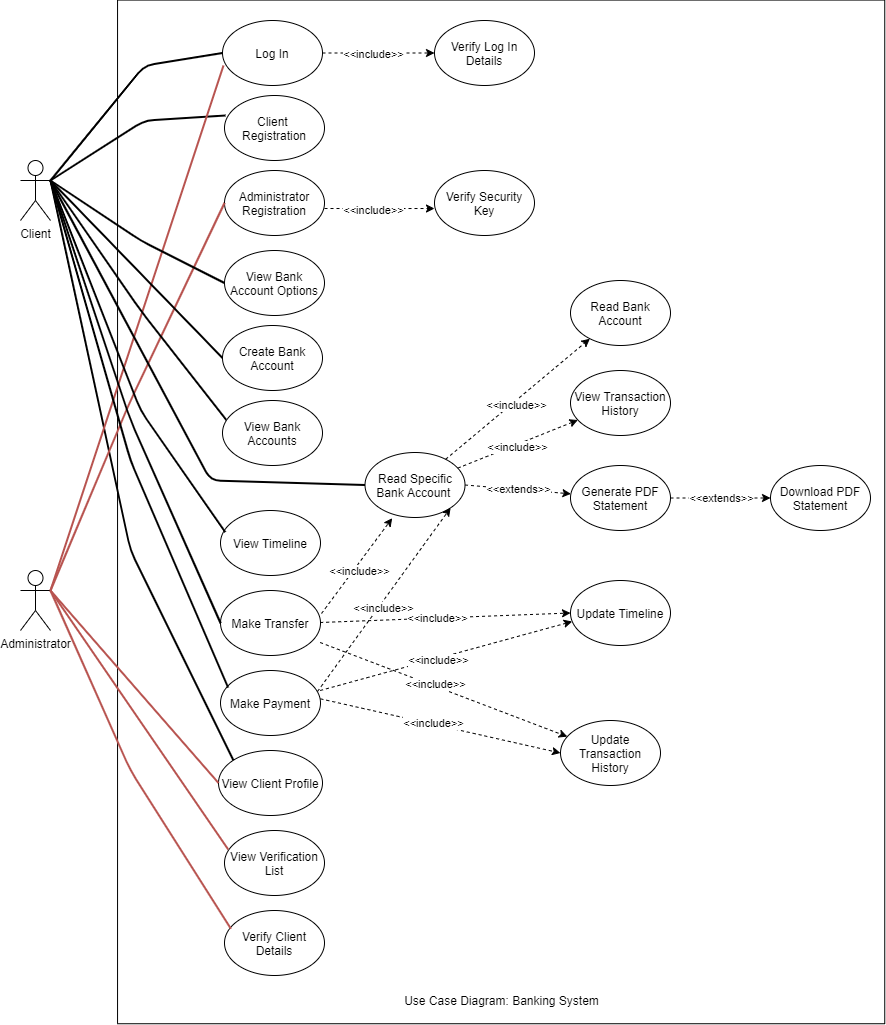

The diagram above was exported from draw.io. Its source (the exported page's mxGraphModel, read from the mxfile embedded in the PNG):
<mxGraphModel dx="1108" dy="482" grid="1" gridSize="10" guides="1" tooltips="1" connect="1" arrows="1" fold="1" page="1" pageScale="1" pageWidth="827" pageHeight="1169" math="0" shadow="0">
  <root>
    <mxCell id="0" />
    <mxCell id="1" parent="0" />
    <mxCell id="4Y9FbF98AaK-WSTYp1Kf-1" value="" style="rounded=0;whiteSpace=wrap;html=1;rotation=90;" parent="1" vertex="1">
      <mxGeometry x="68.82" y="227.79999999999998" width="1023.67" height="767.2" as="geometry" />
    </mxCell>
    <mxCell id="4Y9FbF98AaK-WSTYp1Kf-2" value="Client" style="shape=umlActor;verticalLabelPosition=bottom;labelBackgroundColor=#ffffff;verticalAlign=top;html=1;outlineConnect=0;" parent="1" vertex="1">
      <mxGeometry x="100" y="260" width="30" height="60" as="geometry" />
    </mxCell>
    <mxCell id="4Y9FbF98AaK-WSTYp1Kf-3" value="Administrator" style="shape=umlActor;verticalLabelPosition=bottom;labelBackgroundColor=#ffffff;verticalAlign=top;html=1;outlineConnect=0;" parent="1" vertex="1">
      <mxGeometry x="100" y="670" width="30" height="60" as="geometry" />
    </mxCell>
    <mxCell id="4Y9FbF98AaK-WSTYp1Kf-4" value="Log In" style="ellipse;whiteSpace=wrap;html=1;" parent="1" vertex="1">
      <mxGeometry x="302" y="120" width="100" height="65" as="geometry" />
    </mxCell>
    <mxCell id="4Y9FbF98AaK-WSTYp1Kf-6" value="View Client Profile" style="ellipse;whiteSpace=wrap;html=1;" parent="1" vertex="1">
      <mxGeometry x="298" y="850" width="104" height="65" as="geometry" />
    </mxCell>
    <mxCell id="4Y9FbF98AaK-WSTYp1Kf-7" value="Verify Client Details" style="ellipse;whiteSpace=wrap;html=1;" parent="1" vertex="1">
      <mxGeometry x="304" y="1010" width="100" height="65" as="geometry" />
    </mxCell>
    <mxCell id="4Y9FbF98AaK-WSTYp1Kf-8" value="Verify Log In Details" style="ellipse;whiteSpace=wrap;html=1;" parent="1" vertex="1">
      <mxGeometry x="514" y="120" width="100" height="65" as="geometry" />
    </mxCell>
    <mxCell id="4Y9FbF98AaK-WSTYp1Kf-9" value="Client &lt;br&gt;Registration" style="ellipse;whiteSpace=wrap;html=1;" parent="1" vertex="1">
      <mxGeometry x="304" y="195" width="100" height="65" as="geometry" />
    </mxCell>
    <mxCell id="4Y9FbF98AaK-WSTYp1Kf-10" value="Administrator Registration" style="ellipse;whiteSpace=wrap;html=1;" parent="1" vertex="1">
      <mxGeometry x="304" y="270" width="100" height="65" as="geometry" />
    </mxCell>
    <mxCell id="4Y9FbF98AaK-WSTYp1Kf-15" value="" style="endArrow=none;html=1;entryX=0;entryY=0.5;entryDx=0;entryDy=0;strokeWidth=2;exitX=1;exitY=0.3333333333333333;exitDx=0;exitDy=0;exitPerimeter=0;" parent="1" source="4Y9FbF98AaK-WSTYp1Kf-2" target="4Y9FbF98AaK-WSTYp1Kf-4" edge="1">
      <mxGeometry width="50" height="50" relative="1" as="geometry">
        <mxPoint x="144" y="205" as="sourcePoint" />
        <mxPoint x="194" y="155" as="targetPoint" />
        <Array as="points">
          <mxPoint x="224" y="165" />
        </Array>
      </mxGeometry>
    </mxCell>
    <mxCell id="4Y9FbF98AaK-WSTYp1Kf-16" value="" style="endArrow=none;html=1;entryX=0.01;entryY=0.308;entryDx=0;entryDy=0;strokeWidth=2;entryPerimeter=0;exitX=1;exitY=0.3333333333333333;exitDx=0;exitDy=0;exitPerimeter=0;" parent="1" source="4Y9FbF98AaK-WSTYp1Kf-2" target="4Y9FbF98AaK-WSTYp1Kf-9" edge="1">
      <mxGeometry width="50" height="50" relative="1" as="geometry">
        <mxPoint x="170" y="220" as="sourcePoint" />
        <mxPoint x="304" y="277.5" as="targetPoint" />
        <Array as="points">
          <mxPoint x="224" y="220" />
        </Array>
      </mxGeometry>
    </mxCell>
    <mxCell id="4Y9FbF98AaK-WSTYp1Kf-17" value="" style="endArrow=none;html=1;entryX=0;entryY=0;entryDx=0;entryDy=0;strokeWidth=2;exitX=1;exitY=0.3333333333333333;exitDx=0;exitDy=0;exitPerimeter=0;" parent="1" source="4Y9FbF98AaK-WSTYp1Kf-2" target="4Y9FbF98AaK-WSTYp1Kf-6" edge="1">
      <mxGeometry width="50" height="50" relative="1" as="geometry">
        <mxPoint x="110" y="340" as="sourcePoint" />
        <mxPoint x="194" y="155" as="targetPoint" />
        <Array as="points">
          <mxPoint x="210" y="650" />
        </Array>
      </mxGeometry>
    </mxCell>
    <mxCell id="4Y9FbF98AaK-WSTYp1Kf-18" value="" style="endArrow=none;html=1;entryX=0.01;entryY=0.692;entryDx=0;entryDy=0;strokeWidth=2;fillColor=#f8cecc;strokeColor=#b85450;exitX=1;exitY=0.3333333333333333;exitDx=0;exitDy=0;exitPerimeter=0;entryPerimeter=0;" parent="1" source="4Y9FbF98AaK-WSTYp1Kf-3" target="4Y9FbF98AaK-WSTYp1Kf-4" edge="1">
      <mxGeometry width="50" height="50" relative="1" as="geometry">
        <mxPoint x="144" y="465" as="sourcePoint" />
        <mxPoint x="194" y="415" as="targetPoint" />
        <Array as="points" />
      </mxGeometry>
    </mxCell>
    <mxCell id="4Y9FbF98AaK-WSTYp1Kf-19" value="" style="endArrow=none;html=1;strokeWidth=2;fillColor=#f8cecc;strokeColor=#b85450;exitX=1;exitY=0.3333333333333333;exitDx=0;exitDy=0;exitPerimeter=0;entryX=0;entryY=0.5;entryDx=0;entryDy=0;" parent="1" source="4Y9FbF98AaK-WSTYp1Kf-3" target="4Y9FbF98AaK-WSTYp1Kf-10" edge="1">
      <mxGeometry width="50" height="50" relative="1" as="geometry">
        <mxPoint x="144" y="465" as="sourcePoint" />
        <mxPoint x="318.3716590275794" y="300.3021382223492" as="targetPoint" />
        <Array as="points">
          <mxPoint x="210" y="500" />
        </Array>
      </mxGeometry>
    </mxCell>
    <mxCell id="4Y9FbF98AaK-WSTYp1Kf-20" value="" style="endArrow=none;html=1;exitX=0.063;exitY=0.282;exitDx=0;exitDy=0;strokeWidth=2;fillColor=#f8cecc;strokeColor=#b85450;entryX=1;entryY=0.3333333333333333;entryDx=0;entryDy=0;entryPerimeter=0;exitPerimeter=0;" parent="1" source="4Y9FbF98AaK-WSTYp1Kf-7" target="4Y9FbF98AaK-WSTYp1Kf-3" edge="1">
      <mxGeometry width="50" height="50" relative="1" as="geometry">
        <mxPoint x="364" y="425" as="sourcePoint" />
        <mxPoint x="144" y="465" as="targetPoint" />
        <Array as="points">
          <mxPoint x="210" y="870" />
        </Array>
      </mxGeometry>
    </mxCell>
    <mxCell id="4Y9FbF98AaK-WSTYp1Kf-21" value="" style="endArrow=none;html=1;entryX=0;entryY=0.5;entryDx=0;entryDy=0;strokeWidth=2;fillColor=#f8cecc;strokeColor=#b85450;exitX=1;exitY=0.3333333333333333;exitDx=0;exitDy=0;exitPerimeter=0;" parent="1" source="4Y9FbF98AaK-WSTYp1Kf-3" target="4Y9FbF98AaK-WSTYp1Kf-6" edge="1">
      <mxGeometry width="50" height="50" relative="1" as="geometry">
        <mxPoint x="144" y="465" as="sourcePoint" />
        <mxPoint x="194" y="415" as="targetPoint" />
        <Array as="points" />
      </mxGeometry>
    </mxCell>
    <mxCell id="4Y9FbF98AaK-WSTYp1Kf-22" value="" style="endArrow=classic;dashed=1;html=1;entryX=0;entryY=0.5;entryDx=0;entryDy=0;exitX=1;exitY=0.5;exitDx=0;exitDy=0;endFill=1;" parent="1" source="4Y9FbF98AaK-WSTYp1Kf-4" target="4Y9FbF98AaK-WSTYp1Kf-8" edge="1">
      <mxGeometry width="50" height="50" relative="1" as="geometry">
        <mxPoint x="404" y="175" as="sourcePoint" />
        <mxPoint x="454" y="125" as="targetPoint" />
      </mxGeometry>
    </mxCell>
    <mxCell id="4Y9FbF98AaK-WSTYp1Kf-23" value="&amp;lt;&amp;lt;include&amp;gt;&amp;gt;" style="edgeLabel;html=1;align=center;verticalAlign=middle;resizable=0;points=[];" parent="4Y9FbF98AaK-WSTYp1Kf-22" vertex="1" connectable="0">
      <mxGeometry x="-0.1049" y="-1" relative="1" as="geometry">
        <mxPoint as="offset" />
      </mxGeometry>
    </mxCell>
    <mxCell id="4Y9FbF98AaK-WSTYp1Kf-24" value="Verify Security Key&lt;br&gt;" style="ellipse;whiteSpace=wrap;html=1;" parent="1" vertex="1">
      <mxGeometry x="514" y="270" width="100" height="65" as="geometry" />
    </mxCell>
    <mxCell id="4Y9FbF98AaK-WSTYp1Kf-25" value="" style="endArrow=classic;dashed=1;html=1;entryX=0;entryY=0.585;entryDx=0;entryDy=0;endFill=1;entryPerimeter=0;" parent="1" target="4Y9FbF98AaK-WSTYp1Kf-24" edge="1">
      <mxGeometry width="50" height="50" relative="1" as="geometry">
        <mxPoint x="404" y="308.01" as="sourcePoint" />
        <mxPoint x="378" y="260.01" as="targetPoint" />
      </mxGeometry>
    </mxCell>
    <mxCell id="4Y9FbF98AaK-WSTYp1Kf-26" value="&amp;lt;&amp;lt;include&amp;gt;&amp;gt;" style="edgeLabel;html=1;align=center;verticalAlign=middle;resizable=0;points=[];" parent="4Y9FbF98AaK-WSTYp1Kf-25" vertex="1" connectable="0">
      <mxGeometry x="-0.1049" y="-1" relative="1" as="geometry">
        <mxPoint as="offset" />
      </mxGeometry>
    </mxCell>
    <mxCell id="4Y9FbF98AaK-WSTYp1Kf-27" value="Use Case Diagram: Banking System" style="text;html=1;align=center;verticalAlign=middle;resizable=0;points=[];autosize=1;" parent="1" vertex="1">
      <mxGeometry x="475.65999999999997" y="1090" width="210" height="20" as="geometry" />
    </mxCell>
    <mxCell id="Z27QL9iDEDg-XLWW7Rdq-3" value="View Bank Account Options" style="ellipse;whiteSpace=wrap;html=1;" parent="1" vertex="1">
      <mxGeometry x="304" y="350" width="100" height="65" as="geometry" />
    </mxCell>
    <mxCell id="Z27QL9iDEDg-XLWW7Rdq-4" value="" style="endArrow=none;html=1;entryX=0;entryY=0.5;entryDx=0;entryDy=0;strokeWidth=2;exitX=1;exitY=0.3333333333333333;exitDx=0;exitDy=0;exitPerimeter=0;" parent="1" source="4Y9FbF98AaK-WSTYp1Kf-2" target="Z27QL9iDEDg-XLWW7Rdq-3" edge="1">
      <mxGeometry width="50" height="50" relative="1" as="geometry">
        <mxPoint x="180" y="230" as="sourcePoint" />
        <mxPoint x="349.88" y="577.5" as="targetPoint" />
        <Array as="points">
          <mxPoint x="220" y="340" />
        </Array>
      </mxGeometry>
    </mxCell>
    <mxCell id="Z27QL9iDEDg-XLWW7Rdq-6" value="View Bank Accounts" style="ellipse;whiteSpace=wrap;html=1;" parent="1" vertex="1">
      <mxGeometry x="302" y="500" width="100" height="65" as="geometry" />
    </mxCell>
    <mxCell id="Z27QL9iDEDg-XLWW7Rdq-7" value="" style="endArrow=none;html=1;entryX=0.037;entryY=0.297;entryDx=0;entryDy=0;strokeWidth=2;exitX=1;exitY=0.3333333333333333;exitDx=0;exitDy=0;exitPerimeter=0;entryPerimeter=0;" parent="1" source="4Y9FbF98AaK-WSTYp1Kf-2" target="Z27QL9iDEDg-XLWW7Rdq-6" edge="1">
      <mxGeometry width="50" height="50" relative="1" as="geometry">
        <mxPoint x="154" y="270" as="sourcePoint" />
        <mxPoint x="314" y="497.5" as="targetPoint" />
        <Array as="points">
          <mxPoint x="220" y="410" />
        </Array>
      </mxGeometry>
    </mxCell>
    <mxCell id="Z27QL9iDEDg-XLWW7Rdq-10" value="" style="endArrow=none;html=1;strokeWidth=2;exitX=1;exitY=0.3333333333333333;exitDx=0;exitDy=0;exitPerimeter=0;entryX=0;entryY=0.5;entryDx=0;entryDy=0;" parent="1" source="4Y9FbF98AaK-WSTYp1Kf-2" target="Z27QL9iDEDg-XLWW7Rdq-12" edge="1">
      <mxGeometry width="50" height="50" relative="1" as="geometry">
        <mxPoint x="160" y="290" as="sourcePoint" />
        <mxPoint x="310" y="520" as="targetPoint" />
        <Array as="points" />
      </mxGeometry>
    </mxCell>
    <mxCell id="Z27QL9iDEDg-XLWW7Rdq-12" value="Create Bank Account" style="ellipse;whiteSpace=wrap;html=1;" parent="1" vertex="1">
      <mxGeometry x="302" y="425" width="100" height="65" as="geometry" />
    </mxCell>
    <mxCell id="naFitGCs8VQdUD6Xatz7-1" value="View Verification List" style="ellipse;whiteSpace=wrap;html=1;" parent="1" vertex="1">
      <mxGeometry x="304" y="930" width="100" height="65" as="geometry" />
    </mxCell>
    <mxCell id="naFitGCs8VQdUD6Xatz7-2" value="" style="endArrow=none;html=1;exitX=0.037;exitY=0.292;exitDx=0;exitDy=0;strokeWidth=2;fillColor=#f8cecc;strokeColor=#b85450;entryX=1;entryY=0.3333333333333333;entryDx=0;entryDy=0;entryPerimeter=0;exitPerimeter=0;" parent="1" source="naFitGCs8VQdUD6Xatz7-1" target="4Y9FbF98AaK-WSTYp1Kf-3" edge="1">
      <mxGeometry width="50" height="50" relative="1" as="geometry">
        <mxPoint x="314" y="812.5" as="sourcePoint" />
        <mxPoint x="154" y="475" as="targetPoint" />
        <Array as="points" />
      </mxGeometry>
    </mxCell>
    <mxCell id="zDRScwy66Emc8Lc5VdUV-3" value="Read Specific Bank Account&amp;nbsp;" style="ellipse;whiteSpace=wrap;html=1;" parent="1" vertex="1">
      <mxGeometry x="444.51" y="552" width="100" height="65" as="geometry" />
    </mxCell>
    <mxCell id="zDRScwy66Emc8Lc5VdUV-4" value="View Timeline" style="ellipse;whiteSpace=wrap;html=1;" parent="1" vertex="1">
      <mxGeometry x="300" y="610" width="100" height="65" as="geometry" />
    </mxCell>
    <mxCell id="zDRScwy66Emc8Lc5VdUV-5" value="" style="endArrow=none;html=1;entryX=0;entryY=0.5;entryDx=0;entryDy=0;strokeWidth=2;exitX=1;exitY=0.3333333333333333;exitDx=0;exitDy=0;exitPerimeter=0;" parent="1" source="4Y9FbF98AaK-WSTYp1Kf-2" target="zDRScwy66Emc8Lc5VdUV-3" edge="1">
      <mxGeometry width="50" height="50" relative="1" as="geometry">
        <mxPoint x="140" y="290" as="sourcePoint" />
        <mxPoint x="313.70000000000005" y="509.30500000000006" as="targetPoint" />
        <Array as="points">
          <mxPoint x="290" y="580" />
        </Array>
      </mxGeometry>
    </mxCell>
    <mxCell id="zDRScwy66Emc8Lc5VdUV-6" value="" style="endArrow=none;html=1;entryX=0.047;entryY=0.333;entryDx=0;entryDy=0;strokeWidth=2;exitX=1;exitY=0.3333333333333333;exitDx=0;exitDy=0;exitPerimeter=0;entryPerimeter=0;" parent="1" source="4Y9FbF98AaK-WSTYp1Kf-2" target="zDRScwy66Emc8Lc5VdUV-4" edge="1">
      <mxGeometry width="50" height="50" relative="1" as="geometry">
        <mxPoint x="150" y="300" as="sourcePoint" />
        <mxPoint x="323.70000000000005" y="519.3050000000001" as="targetPoint" />
        <Array as="points">
          <mxPoint x="220" y="510" />
        </Array>
      </mxGeometry>
    </mxCell>
    <mxCell id="zDRScwy66Emc8Lc5VdUV-7" value="Read Bank Account" style="ellipse;whiteSpace=wrap;html=1;" parent="1" vertex="1">
      <mxGeometry x="650" y="380" width="100" height="65" as="geometry" />
    </mxCell>
    <mxCell id="zDRScwy66Emc8Lc5VdUV-8" value="" style="endArrow=classic;dashed=1;html=1;endFill=1;" parent="1" source="zDRScwy66Emc8Lc5VdUV-3" target="zDRScwy66Emc8Lc5VdUV-7" edge="1">
      <mxGeometry width="50" height="50" relative="1" as="geometry">
        <mxPoint x="400" y="582.21" as="sourcePoint" />
        <mxPoint x="510" y="582" as="targetPoint" />
      </mxGeometry>
    </mxCell>
    <mxCell id="zDRScwy66Emc8Lc5VdUV-9" value="&amp;lt;&amp;lt;include&amp;gt;&amp;gt;" style="edgeLabel;html=1;align=center;verticalAlign=middle;resizable=0;points=[];" parent="zDRScwy66Emc8Lc5VdUV-8" vertex="1" connectable="0">
      <mxGeometry x="-0.1049" y="-1" relative="1" as="geometry">
        <mxPoint x="5" y="-1" as="offset" />
      </mxGeometry>
    </mxCell>
    <mxCell id="6c39Z4GTajAuyPct5vFU-2" value="Make Payment" style="ellipse;whiteSpace=wrap;html=1;" parent="1" vertex="1">
      <mxGeometry x="300" y="770" width="100" height="65" as="geometry" />
    </mxCell>
    <mxCell id="6c39Z4GTajAuyPct5vFU-3" value="Make Transfer" style="ellipse;whiteSpace=wrap;html=1;" parent="1" vertex="1">
      <mxGeometry x="300" y="690" width="100" height="65" as="geometry" />
    </mxCell>
    <mxCell id="6c39Z4GTajAuyPct5vFU-8" value="" style="endArrow=none;html=1;entryX=0.077;entryY=0.262;entryDx=0;entryDy=0;strokeWidth=2;exitX=1;exitY=0.3333333333333333;exitDx=0;exitDy=0;exitPerimeter=0;entryPerimeter=0;" parent="1" source="4Y9FbF98AaK-WSTYp1Kf-2" target="6c39Z4GTajAuyPct5vFU-2" edge="1">
      <mxGeometry width="50" height="50" relative="1" as="geometry">
        <mxPoint x="140" y="290" as="sourcePoint" />
        <mxPoint x="313.70000000000005" y="871.645" as="targetPoint" />
        <Array as="points">
          <mxPoint x="210" y="560" />
        </Array>
      </mxGeometry>
    </mxCell>
    <mxCell id="6c39Z4GTajAuyPct5vFU-9" value="" style="endArrow=none;html=1;strokeWidth=2;exitX=1;exitY=0.3333333333333333;exitDx=0;exitDy=0;exitPerimeter=0;entryX=0;entryY=0.5;entryDx=0;entryDy=0;" parent="1" source="4Y9FbF98AaK-WSTYp1Kf-2" target="6c39Z4GTajAuyPct5vFU-3" edge="1">
      <mxGeometry width="50" height="50" relative="1" as="geometry">
        <mxPoint x="150" y="300" as="sourcePoint" />
        <mxPoint x="307" y="713" as="targetPoint" />
        <Array as="points">
          <mxPoint x="210" y="520" />
        </Array>
      </mxGeometry>
    </mxCell>
    <mxCell id="6c39Z4GTajAuyPct5vFU-11" value="Update Timeline" style="ellipse;whiteSpace=wrap;html=1;" parent="1" vertex="1">
      <mxGeometry x="650" y="680" width="100" height="65" as="geometry" />
    </mxCell>
    <mxCell id="6c39Z4GTajAuyPct5vFU-12" value="Update Transaction History" style="ellipse;whiteSpace=wrap;html=1;" parent="1" vertex="1">
      <mxGeometry x="640" y="820" width="100" height="65" as="geometry" />
    </mxCell>
    <mxCell id="6c39Z4GTajAuyPct5vFU-18" value="" style="endArrow=classic;dashed=1;html=1;endFill=1;entryX=0;entryY=0.5;entryDx=0;entryDy=0;" parent="1" target="6c39Z4GTajAuyPct5vFU-11" edge="1">
      <mxGeometry width="50" height="50" relative="1" as="geometry">
        <mxPoint x="399.6700000000002" y="722" as="sourcePoint" />
        <mxPoint x="505.15999999999997" y="722" as="targetPoint" />
      </mxGeometry>
    </mxCell>
    <mxCell id="6c39Z4GTajAuyPct5vFU-19" value="&amp;lt;&amp;lt;include&amp;gt;&amp;gt;" style="edgeLabel;html=1;align=center;verticalAlign=middle;resizable=0;points=[];" parent="6c39Z4GTajAuyPct5vFU-18" vertex="1" connectable="0">
      <mxGeometry x="-0.1049" y="-1" relative="1" as="geometry">
        <mxPoint x="5" y="-1" as="offset" />
      </mxGeometry>
    </mxCell>
    <mxCell id="6c39Z4GTajAuyPct5vFU-20" value="" style="endArrow=classic;dashed=1;html=1;endFill=1;entryX=0;entryY=0.5;entryDx=0;entryDy=0;" parent="1" target="6c39Z4GTajAuyPct5vFU-12" edge="1">
      <mxGeometry width="50" height="50" relative="1" as="geometry">
        <mxPoint x="400.00000000000006" y="798.34" as="sourcePoint" />
        <mxPoint x="559.9499999999999" y="790.0000000000001" as="targetPoint" />
      </mxGeometry>
    </mxCell>
    <mxCell id="6c39Z4GTajAuyPct5vFU-21" value="&amp;lt;&amp;lt;include&amp;gt;&amp;gt;" style="edgeLabel;html=1;align=center;verticalAlign=middle;resizable=0;points=[];" parent="6c39Z4GTajAuyPct5vFU-20" vertex="1" connectable="0">
      <mxGeometry x="-0.1049" y="-1" relative="1" as="geometry">
        <mxPoint x="5" y="-1" as="offset" />
      </mxGeometry>
    </mxCell>
    <mxCell id="6c39Z4GTajAuyPct5vFU-22" value="" style="endArrow=classic;dashed=1;html=1;endFill=1;entryX=0.017;entryY=0.631;entryDx=0;entryDy=0;entryPerimeter=0;" parent="1" target="6c39Z4GTajAuyPct5vFU-11" edge="1">
      <mxGeometry width="50" height="50" relative="1" as="geometry">
        <mxPoint x="399.6700000000001" y="790" as="sourcePoint" />
        <mxPoint x="630" y="790.5" as="targetPoint" />
      </mxGeometry>
    </mxCell>
    <mxCell id="6c39Z4GTajAuyPct5vFU-23" value="&amp;lt;&amp;lt;include&amp;gt;&amp;gt;" style="edgeLabel;html=1;align=center;verticalAlign=middle;resizable=0;points=[];" parent="6c39Z4GTajAuyPct5vFU-22" vertex="1" connectable="0">
      <mxGeometry x="-0.1049" y="-1" relative="1" as="geometry">
        <mxPoint x="5" y="-1" as="offset" />
      </mxGeometry>
    </mxCell>
    <mxCell id="6c39Z4GTajAuyPct5vFU-24" value="" style="endArrow=classic;dashed=1;html=1;endFill=1;" parent="1" target="6c39Z4GTajAuyPct5vFU-12" edge="1">
      <mxGeometry width="50" height="50" relative="1" as="geometry">
        <mxPoint x="399.6700000000001" y="742" as="sourcePoint" />
        <mxPoint x="630" y="742.5" as="targetPoint" />
      </mxGeometry>
    </mxCell>
    <mxCell id="6c39Z4GTajAuyPct5vFU-25" value="&amp;lt;&amp;lt;include&amp;gt;&amp;gt;" style="edgeLabel;html=1;align=center;verticalAlign=middle;resizable=0;points=[];" parent="6c39Z4GTajAuyPct5vFU-24" vertex="1" connectable="0">
      <mxGeometry x="-0.1049" y="-1" relative="1" as="geometry">
        <mxPoint x="5" y="-1" as="offset" />
      </mxGeometry>
    </mxCell>
    <mxCell id="6c39Z4GTajAuyPct5vFU-26" value="" style="endArrow=classic;dashed=1;html=1;endFill=1;entryX=0.272;entryY=1.01;entryDx=0;entryDy=0;entryPerimeter=0;exitX=1.01;exitY=0.354;exitDx=0;exitDy=0;exitPerimeter=0;" parent="1" source="6c39Z4GTajAuyPct5vFU-3" target="zDRScwy66Emc8Lc5VdUV-3" edge="1">
      <mxGeometry width="50" height="50" relative="1" as="geometry">
        <mxPoint x="409.6700000000001" y="732" as="sourcePoint" />
        <mxPoint x="660" y="722.5" as="targetPoint" />
      </mxGeometry>
    </mxCell>
    <mxCell id="6c39Z4GTajAuyPct5vFU-27" value="&amp;lt;&amp;lt;include&amp;gt;&amp;gt;" style="edgeLabel;html=1;align=center;verticalAlign=middle;resizable=0;points=[];" parent="6c39Z4GTajAuyPct5vFU-26" vertex="1" connectable="0">
      <mxGeometry x="-0.1049" y="-1" relative="1" as="geometry">
        <mxPoint x="5" y="-1" as="offset" />
      </mxGeometry>
    </mxCell>
    <mxCell id="6c39Z4GTajAuyPct5vFU-28" value="" style="endArrow=classic;dashed=1;html=1;endFill=1;entryX=1;entryY=1;entryDx=0;entryDy=0;exitX=0.97;exitY=0.323;exitDx=0;exitDy=0;exitPerimeter=0;" parent="1" source="6c39Z4GTajAuyPct5vFU-2" target="zDRScwy66Emc8Lc5VdUV-3" edge="1">
      <mxGeometry width="50" height="50" relative="1" as="geometry">
        <mxPoint x="419.6700000000001" y="742" as="sourcePoint" />
        <mxPoint x="670" y="732.5" as="targetPoint" />
      </mxGeometry>
    </mxCell>
    <mxCell id="6c39Z4GTajAuyPct5vFU-29" value="&amp;lt;&amp;lt;include&amp;gt;&amp;gt;" style="edgeLabel;html=1;align=center;verticalAlign=middle;resizable=0;points=[];" parent="6c39Z4GTajAuyPct5vFU-28" vertex="1" connectable="0">
      <mxGeometry x="-0.1049" y="-1" relative="1" as="geometry">
        <mxPoint x="5" y="-1" as="offset" />
      </mxGeometry>
    </mxCell>
    <mxCell id="YqX0daLrhkNyczar1nFs-1" value="View Transaction History" style="ellipse;whiteSpace=wrap;html=1;" parent="1" vertex="1">
      <mxGeometry x="650" y="470" width="100" height="65" as="geometry" />
    </mxCell>
    <mxCell id="YqX0daLrhkNyczar1nFs-2" value="" style="endArrow=classic;dashed=1;html=1;endFill=1;" parent="1" source="zDRScwy66Emc8Lc5VdUV-3" target="YqX0daLrhkNyczar1nFs-1" edge="1">
      <mxGeometry width="50" height="50" relative="1" as="geometry">
        <mxPoint x="544.5079692250193" y="660.8806092324942" as="sourcePoint" />
        <mxPoint x="514.6" y="672" as="targetPoint" />
      </mxGeometry>
    </mxCell>
    <mxCell id="YqX0daLrhkNyczar1nFs-3" value="&amp;lt;&amp;lt;include&amp;gt;&amp;gt;" style="edgeLabel;html=1;align=center;verticalAlign=middle;resizable=0;points=[];" parent="YqX0daLrhkNyczar1nFs-2" vertex="1" connectable="0">
      <mxGeometry x="-0.1049" y="-1" relative="1" as="geometry">
        <mxPoint x="5" y="-1" as="offset" />
      </mxGeometry>
    </mxCell>
    <mxCell id="sdmZJfy1HXTLbnnYctxp-2" value="Generate PDF Statement" style="ellipse;whiteSpace=wrap;html=1;" parent="1" vertex="1">
      <mxGeometry x="650" y="565" width="100" height="65" as="geometry" />
    </mxCell>
    <mxCell id="sdmZJfy1HXTLbnnYctxp-3" value="" style="endArrow=classic;dashed=1;html=1;endFill=1;exitX=1;exitY=0.5;exitDx=0;exitDy=0;" parent="1" source="zDRScwy66Emc8Lc5VdUV-3" target="sdmZJfy1HXTLbnnYctxp-2" edge="1">
      <mxGeometry width="50" height="50" relative="1" as="geometry">
        <mxPoint x="537.2371564494435" y="660.2101357236764" as="sourcePoint" />
        <mxPoint x="514.6" y="764.59" as="targetPoint" />
      </mxGeometry>
    </mxCell>
    <mxCell id="sdmZJfy1HXTLbnnYctxp-4" value="&amp;lt;&amp;lt;extends&amp;gt;&amp;gt;" style="edgeLabel;html=1;align=center;verticalAlign=middle;resizable=0;points=[];" parent="sdmZJfy1HXTLbnnYctxp-3" vertex="1" connectable="0">
      <mxGeometry x="-0.1049" y="-1" relative="1" as="geometry">
        <mxPoint x="5" y="-1" as="offset" />
      </mxGeometry>
    </mxCell>
    <mxCell id="sdmZJfy1HXTLbnnYctxp-5" value="Download PDF Statement" style="ellipse;whiteSpace=wrap;html=1;" parent="1" vertex="1">
      <mxGeometry x="850" y="565" width="100" height="65" as="geometry" />
    </mxCell>
    <mxCell id="sdmZJfy1HXTLbnnYctxp-6" value="" style="endArrow=classic;dashed=1;html=1;endFill=1;exitX=1;exitY=0.5;exitDx=0;exitDy=0;entryX=0;entryY=0.5;entryDx=0;entryDy=0;" parent="1" source="sdmZJfy1HXTLbnnYctxp-2" target="sdmZJfy1HXTLbnnYctxp-5" edge="1">
      <mxGeometry width="50" height="50" relative="1" as="geometry">
        <mxPoint x="750" y="643.52" as="sourcePoint" />
        <mxPoint x="706.5400000000001" y="679.59" as="targetPoint" />
      </mxGeometry>
    </mxCell>
    <mxCell id="sdmZJfy1HXTLbnnYctxp-7" value="&amp;lt;&amp;lt;extends&amp;gt;&amp;gt;" style="edgeLabel;html=1;align=center;verticalAlign=middle;resizable=0;points=[];" parent="sdmZJfy1HXTLbnnYctxp-6" vertex="1" connectable="0">
      <mxGeometry x="-0.1049" y="-1" relative="1" as="geometry">
        <mxPoint x="5" y="-1" as="offset" />
      </mxGeometry>
    </mxCell>
  </root>
</mxGraphModel>